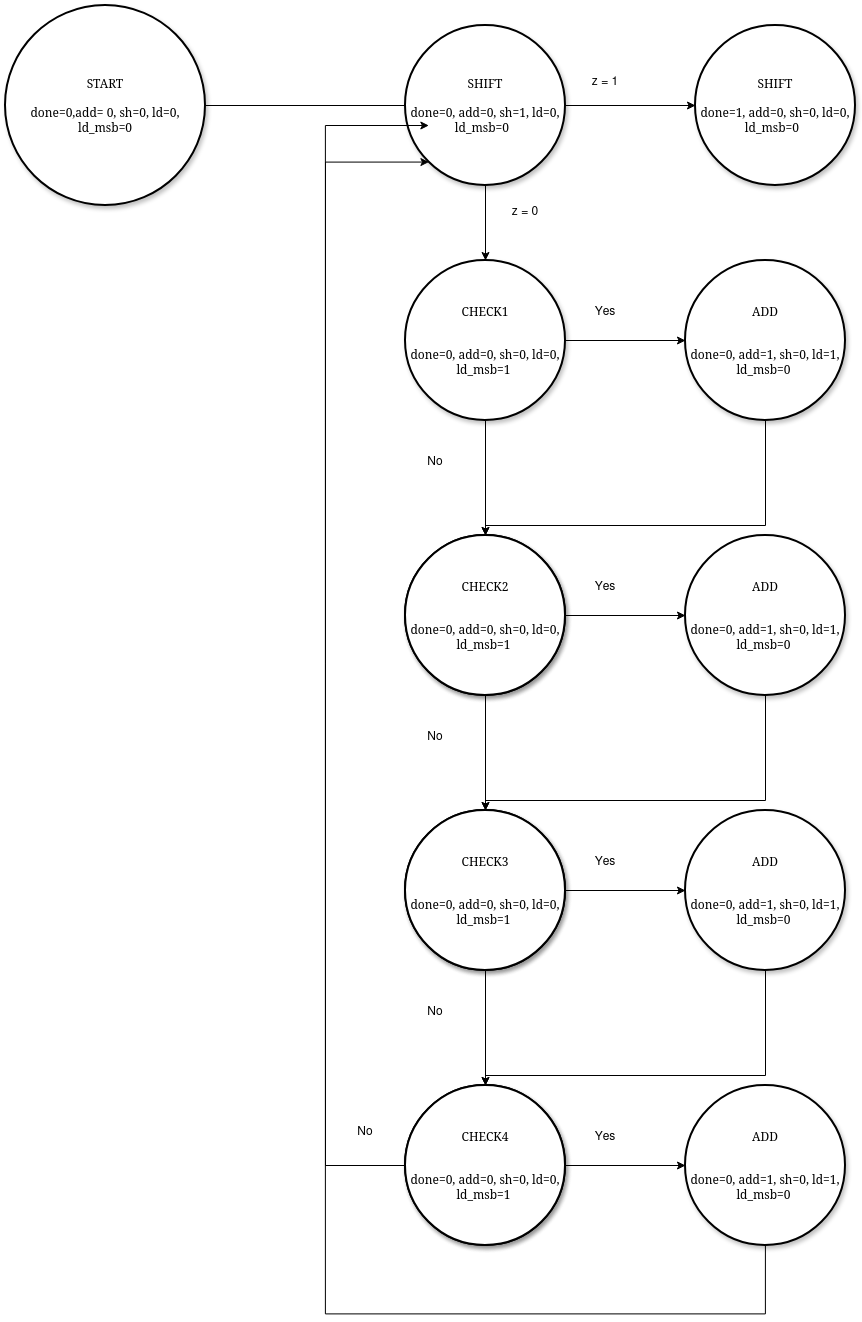

The diagram above was exported from draw.io. Its source (the exported page's mxGraphModel, read from the mxfile embedded in the PNG):
<mxGraphModel dx="2109" dy="422" grid="1" gridSize="10" guides="1" tooltips="1" connect="1" arrows="1" fold="1" page="1" pageScale="1" pageWidth="1100" pageHeight="850" background="none" math="0" shadow="0">
  <root>
    <mxCell id="0" />
    <mxCell id="1" parent="0" />
    <mxCell id="anc7R1kOg-TK5zcBBhdW-1" parent="1" style="ellipse;whiteSpace=wrap;html=1;rounded=1;shadow=1;comic=0;labelBackgroundColor=none;strokeWidth=2;fontFamily=Verdana;fontSize=12;align=center;" value="&lt;div&gt;START&lt;/div&gt;&lt;div&gt;&lt;br&gt;&lt;/div&gt;&lt;div&gt;done=0,add= 0, sh=0, ld=0, ld_msb=0&lt;/div&gt;" vertex="1">
      <mxGeometry height="200" width="200" x="30" y="940" as="geometry" />
    </mxCell>
    <mxCell id="anc7R1kOg-TK5zcBBhdW-5" edge="1" parent="1" source="anc7R1kOg-TK5zcBBhdW-1" style="edgeStyle=orthogonalEdgeStyle;rounded=0;orthogonalLoop=1;jettySize=auto;html=1;exitX=1;exitY=0.5;exitDx=0;exitDy=0;" target="anc7R1kOg-TK5zcBBhdW-4" value="">
      <mxGeometry relative="1" as="geometry" />
    </mxCell>
    <mxCell id="anc7R1kOg-TK5zcBBhdW-48" edge="1" parent="1" source="anc7R1kOg-TK5zcBBhdW-2" style="edgeStyle=orthogonalEdgeStyle;rounded=0;orthogonalLoop=1;jettySize=auto;html=1;" target="anc7R1kOg-TK5zcBBhdW-47" value="">
      <mxGeometry relative="1" as="geometry" />
    </mxCell>
    <mxCell id="anc7R1kOg-TK5zcBBhdW-2" parent="1" style="ellipse;whiteSpace=wrap;html=1;fontFamily=Verdana;rounded=1;shadow=1;comic=0;labelBackgroundColor=none;strokeWidth=2;" value="&lt;div&gt;SHIFT&lt;/div&gt;&lt;div&gt;&lt;br&gt;&lt;/div&gt;&lt;div&gt;done=0, add=0, sh=1, ld=0, ld_msb=0&amp;nbsp;&amp;nbsp;&lt;/div&gt;" vertex="1">
      <mxGeometry height="160" width="160" x="430" y="960" as="geometry" />
    </mxCell>
    <mxCell id="anc7R1kOg-TK5zcBBhdW-7" edge="1" parent="1" source="anc7R1kOg-TK5zcBBhdW-4" style="edgeStyle=orthogonalEdgeStyle;rounded=0;orthogonalLoop=1;jettySize=auto;html=1;" target="anc7R1kOg-TK5zcBBhdW-6" value="">
      <mxGeometry relative="1" as="geometry" />
    </mxCell>
    <mxCell id="anc7R1kOg-TK5zcBBhdW-10" edge="1" parent="1" source="anc7R1kOg-TK5zcBBhdW-4" style="edgeStyle=orthogonalEdgeStyle;rounded=0;orthogonalLoop=1;jettySize=auto;html=1;" target="anc7R1kOg-TK5zcBBhdW-8" value="">
      <mxGeometry relative="1" as="geometry" />
    </mxCell>
    <mxCell id="anc7R1kOg-TK5zcBBhdW-4" parent="1" style="ellipse;whiteSpace=wrap;html=1;fontFamily=Verdana;rounded=1;shadow=1;comic=0;labelBackgroundColor=none;strokeWidth=2;" value="&lt;div&gt;CHECK1&lt;/div&gt;&lt;div&gt;&lt;br&gt;&lt;/div&gt;&lt;div&gt;&lt;br&gt;&lt;/div&gt;done=0, add=0, sh=0, ld=0, ld_msb=1&amp;nbsp;" vertex="1">
      <mxGeometry height="160" width="160" x="430" y="1195" as="geometry" />
    </mxCell>
    <mxCell id="anc7R1kOg-TK5zcBBhdW-9" edge="1" parent="1" source="anc7R1kOg-TK5zcBBhdW-6" style="edgeStyle=orthogonalEdgeStyle;rounded=0;orthogonalLoop=1;jettySize=auto;html=1;" target="anc7R1kOg-TK5zcBBhdW-8" value="">
      <mxGeometry relative="1" as="geometry">
        <Array as="points">
          <mxPoint x="790" y="1460" />
          <mxPoint x="510" y="1460" />
        </Array>
      </mxGeometry>
    </mxCell>
    <mxCell id="anc7R1kOg-TK5zcBBhdW-6" parent="1" style="ellipse;whiteSpace=wrap;html=1;fontFamily=Verdana;rounded=1;shadow=1;comic=0;labelBackgroundColor=none;strokeWidth=2;" value="&lt;div&gt;ADD&lt;/div&gt;&lt;div&gt;&lt;br&gt;&lt;/div&gt;&lt;div&gt;&lt;br&gt;&lt;/div&gt;done=0, add=1, sh=0, ld=1, ld_msb=0&amp;nbsp;" vertex="1">
      <mxGeometry height="160" width="160" x="710" y="1195" as="geometry" />
    </mxCell>
    <mxCell id="anc7R1kOg-TK5zcBBhdW-8" parent="1" style="ellipse;whiteSpace=wrap;html=1;fontFamily=Verdana;rounded=1;shadow=1;comic=0;labelBackgroundColor=none;strokeWidth=2;" value="&lt;div&gt;ADD&lt;/div&gt;&lt;div&gt;&lt;br&gt;&lt;/div&gt;&lt;div&gt;&lt;br&gt;&lt;/div&gt;done=0, add=1, sh=0, ld=0, ld_msb=0&amp;nbsp;" vertex="1">
      <mxGeometry height="160" width="160" x="430" y="1470" as="geometry" />
    </mxCell>
    <mxCell id="anc7R1kOg-TK5zcBBhdW-11" parent="1" style="text;html=1;whiteSpace=wrap;strokeColor=none;fillColor=none;align=center;verticalAlign=middle;rounded=0;" value="Yes" vertex="1">
      <mxGeometry height="30" width="60" x="600" y="1230" as="geometry" />
    </mxCell>
    <mxCell id="anc7R1kOg-TK5zcBBhdW-12" parent="1" style="text;html=1;whiteSpace=wrap;strokeColor=none;fillColor=none;align=center;verticalAlign=middle;rounded=0;" value="No" vertex="1">
      <mxGeometry height="30" width="60" x="430" y="1380" as="geometry" />
    </mxCell>
    <mxCell id="anc7R1kOg-TK5zcBBhdW-21" edge="1" parent="1" source="anc7R1kOg-TK5zcBBhdW-23" style="edgeStyle=orthogonalEdgeStyle;rounded=0;orthogonalLoop=1;jettySize=auto;html=1;" target="anc7R1kOg-TK5zcBBhdW-25" value="">
      <mxGeometry relative="1" as="geometry" />
    </mxCell>
    <mxCell id="anc7R1kOg-TK5zcBBhdW-22" edge="1" parent="1" source="anc7R1kOg-TK5zcBBhdW-23" style="edgeStyle=orthogonalEdgeStyle;rounded=0;orthogonalLoop=1;jettySize=auto;html=1;" target="anc7R1kOg-TK5zcBBhdW-26" value="">
      <mxGeometry relative="1" as="geometry" />
    </mxCell>
    <mxCell id="anc7R1kOg-TK5zcBBhdW-23" parent="1" style="ellipse;whiteSpace=wrap;html=1;fontFamily=Verdana;rounded=1;shadow=1;comic=0;labelBackgroundColor=none;strokeWidth=2;" value="&lt;div&gt;CHECK2&lt;/div&gt;&lt;div&gt;&lt;br&gt;&lt;/div&gt;&lt;div&gt;&lt;br&gt;&lt;/div&gt;done=0, add=0, sh=0, ld=0, ld_msb=1&amp;nbsp;" vertex="1">
      <mxGeometry height="160" width="160" x="430" y="1470" as="geometry" />
    </mxCell>
    <mxCell id="anc7R1kOg-TK5zcBBhdW-24" edge="1" parent="1" source="anc7R1kOg-TK5zcBBhdW-25" style="edgeStyle=orthogonalEdgeStyle;rounded=0;orthogonalLoop=1;jettySize=auto;html=1;" target="anc7R1kOg-TK5zcBBhdW-26" value="">
      <mxGeometry relative="1" as="geometry">
        <Array as="points">
          <mxPoint x="790" y="1735" />
          <mxPoint x="510" y="1735" />
        </Array>
      </mxGeometry>
    </mxCell>
    <mxCell id="anc7R1kOg-TK5zcBBhdW-25" parent="1" style="ellipse;whiteSpace=wrap;html=1;fontFamily=Verdana;rounded=1;shadow=1;comic=0;labelBackgroundColor=none;strokeWidth=2;" value="&lt;div&gt;ADD&lt;/div&gt;&lt;div&gt;&lt;br&gt;&lt;/div&gt;&lt;div&gt;&lt;br&gt;&lt;/div&gt;done=0, add=1, sh=0, ld=1, ld_msb=0&amp;nbsp;" vertex="1">
      <mxGeometry height="160" width="160" x="710" y="1470" as="geometry" />
    </mxCell>
    <mxCell id="anc7R1kOg-TK5zcBBhdW-26" parent="1" style="ellipse;whiteSpace=wrap;html=1;fontFamily=Verdana;rounded=1;shadow=1;comic=0;labelBackgroundColor=none;strokeWidth=2;" value="&lt;div&gt;ADD&lt;/div&gt;&lt;div&gt;&lt;br&gt;&lt;/div&gt;&lt;div&gt;&lt;br&gt;&lt;/div&gt;done=0, add=1, sh=0, ld=0, ld_msb=0&amp;nbsp;" vertex="1">
      <mxGeometry height="160" width="160" x="430" y="1745" as="geometry" />
    </mxCell>
    <mxCell id="anc7R1kOg-TK5zcBBhdW-27" parent="1" style="text;html=1;whiteSpace=wrap;strokeColor=none;fillColor=none;align=center;verticalAlign=middle;rounded=0;" value="Yes" vertex="1">
      <mxGeometry height="30" width="60" x="600" y="1505" as="geometry" />
    </mxCell>
    <mxCell id="anc7R1kOg-TK5zcBBhdW-28" parent="1" style="text;html=1;whiteSpace=wrap;strokeColor=none;fillColor=none;align=center;verticalAlign=middle;rounded=0;" value="No" vertex="1">
      <mxGeometry height="30" width="60" x="430" y="1655" as="geometry" />
    </mxCell>
    <mxCell id="anc7R1kOg-TK5zcBBhdW-29" edge="1" parent="1" source="anc7R1kOg-TK5zcBBhdW-31" style="edgeStyle=orthogonalEdgeStyle;rounded=0;orthogonalLoop=1;jettySize=auto;html=1;" target="anc7R1kOg-TK5zcBBhdW-33" value="">
      <mxGeometry relative="1" as="geometry" />
    </mxCell>
    <mxCell id="anc7R1kOg-TK5zcBBhdW-30" edge="1" parent="1" source="anc7R1kOg-TK5zcBBhdW-31" style="edgeStyle=orthogonalEdgeStyle;rounded=0;orthogonalLoop=1;jettySize=auto;html=1;" target="anc7R1kOg-TK5zcBBhdW-34" value="">
      <mxGeometry relative="1" as="geometry" />
    </mxCell>
    <mxCell id="anc7R1kOg-TK5zcBBhdW-31" parent="1" style="ellipse;whiteSpace=wrap;html=1;fontFamily=Verdana;rounded=1;shadow=1;comic=0;labelBackgroundColor=none;strokeWidth=2;" value="&lt;div&gt;CHECK3&lt;/div&gt;&lt;div&gt;&lt;br&gt;&lt;/div&gt;&lt;div&gt;&lt;br&gt;&lt;/div&gt;done=0, add=0, sh=0, ld=0, ld_msb=1&amp;nbsp;" vertex="1">
      <mxGeometry height="160" width="160" x="430" y="1745" as="geometry" />
    </mxCell>
    <mxCell id="anc7R1kOg-TK5zcBBhdW-32" edge="1" parent="1" source="anc7R1kOg-TK5zcBBhdW-33" style="edgeStyle=orthogonalEdgeStyle;rounded=0;orthogonalLoop=1;jettySize=auto;html=1;" target="anc7R1kOg-TK5zcBBhdW-34" value="">
      <mxGeometry relative="1" as="geometry">
        <Array as="points">
          <mxPoint x="790" y="2010" />
          <mxPoint x="510" y="2010" />
        </Array>
      </mxGeometry>
    </mxCell>
    <mxCell id="anc7R1kOg-TK5zcBBhdW-33" parent="1" style="ellipse;whiteSpace=wrap;html=1;fontFamily=Verdana;rounded=1;shadow=1;comic=0;labelBackgroundColor=none;strokeWidth=2;" value="&lt;div&gt;ADD&lt;/div&gt;&lt;div&gt;&lt;br&gt;&lt;/div&gt;&lt;div&gt;&lt;br&gt;&lt;/div&gt;done=0, add=1, sh=0, ld=1, ld_msb=0&amp;nbsp;" vertex="1">
      <mxGeometry height="160" width="160" x="710" y="1745" as="geometry" />
    </mxCell>
    <mxCell id="anc7R1kOg-TK5zcBBhdW-34" parent="1" style="ellipse;whiteSpace=wrap;html=1;fontFamily=Verdana;rounded=1;shadow=1;comic=0;labelBackgroundColor=none;strokeWidth=2;" value="&lt;div&gt;ADD&lt;/div&gt;&lt;div&gt;&lt;br&gt;&lt;/div&gt;&lt;div&gt;&lt;br&gt;&lt;/div&gt;done=0, add=1, sh=0, ld=0, ld_msb=0&amp;nbsp;" vertex="1">
      <mxGeometry height="160" width="160" x="430" y="2020" as="geometry" />
    </mxCell>
    <mxCell id="anc7R1kOg-TK5zcBBhdW-35" parent="1" style="text;html=1;whiteSpace=wrap;strokeColor=none;fillColor=none;align=center;verticalAlign=middle;rounded=0;" value="Yes" vertex="1">
      <mxGeometry height="30" width="60" x="600" y="1780" as="geometry" />
    </mxCell>
    <mxCell id="anc7R1kOg-TK5zcBBhdW-36" parent="1" style="text;html=1;whiteSpace=wrap;strokeColor=none;fillColor=none;align=center;verticalAlign=middle;rounded=0;" value="No" vertex="1">
      <mxGeometry height="30" width="60" x="430" y="1930" as="geometry" />
    </mxCell>
    <mxCell id="anc7R1kOg-TK5zcBBhdW-37" edge="1" parent="1" source="anc7R1kOg-TK5zcBBhdW-39" style="edgeStyle=orthogonalEdgeStyle;rounded=0;orthogonalLoop=1;jettySize=auto;html=1;" target="anc7R1kOg-TK5zcBBhdW-41" value="">
      <mxGeometry relative="1" as="geometry" />
    </mxCell>
    <mxCell id="anc7R1kOg-TK5zcBBhdW-38" edge="1" parent="1" source="anc7R1kOg-TK5zcBBhdW-39" style="edgeStyle=orthogonalEdgeStyle;rounded=0;orthogonalLoop=1;jettySize=auto;html=1;entryX=0;entryY=1;entryDx=0;entryDy=0;" target="anc7R1kOg-TK5zcBBhdW-2" value="">
      <mxGeometry relative="1" as="geometry">
        <Array as="points">
          <mxPoint x="350" y="2100" />
          <mxPoint x="350" y="1096" />
        </Array>
        <mxPoint x="510" y="2295" as="targetPoint" />
      </mxGeometry>
    </mxCell>
    <mxCell id="anc7R1kOg-TK5zcBBhdW-39" parent="1" style="ellipse;whiteSpace=wrap;html=1;fontFamily=Verdana;rounded=1;shadow=1;comic=0;labelBackgroundColor=none;strokeWidth=2;" value="&lt;div&gt;CHECK4&lt;/div&gt;&lt;div&gt;&lt;br&gt;&lt;/div&gt;&lt;div&gt;&lt;br&gt;&lt;/div&gt;done=0, add=0, sh=0, ld=0, ld_msb=1&amp;nbsp;" vertex="1">
      <mxGeometry height="160" width="160" x="430" y="2020" as="geometry" />
    </mxCell>
    <mxCell id="anc7R1kOg-TK5zcBBhdW-40" edge="1" parent="1" style="edgeStyle=orthogonalEdgeStyle;rounded=0;orthogonalLoop=1;jettySize=auto;html=1;entryX=0;entryY=1;entryDx=0;entryDy=0;" value="">
      <mxGeometry relative="1" as="geometry">
        <Array as="points">
          <mxPoint x="789.92" y="2248.43" />
          <mxPoint x="349.92" y="2248.43" />
          <mxPoint x="349.92" y="1060.43" />
        </Array>
        <mxPoint x="789.92" y="2143.43" as="sourcePoint" />
        <mxPoint x="453.3514575050762" y="1059.9985424949239" as="targetPoint" />
      </mxGeometry>
    </mxCell>
    <mxCell id="anc7R1kOg-TK5zcBBhdW-41" parent="1" style="ellipse;whiteSpace=wrap;html=1;fontFamily=Verdana;rounded=1;shadow=1;comic=0;labelBackgroundColor=none;strokeWidth=2;" value="&lt;div&gt;ADD&lt;/div&gt;&lt;div&gt;&lt;br&gt;&lt;/div&gt;&lt;div&gt;&lt;br&gt;&lt;/div&gt;done=0, add=1, sh=0, ld=1, ld_msb=0&amp;nbsp;" vertex="1">
      <mxGeometry height="160" width="160" x="710" y="2020" as="geometry" />
    </mxCell>
    <mxCell id="anc7R1kOg-TK5zcBBhdW-43" parent="1" style="text;html=1;whiteSpace=wrap;strokeColor=none;fillColor=none;align=center;verticalAlign=middle;rounded=0;" value="Yes" vertex="1">
      <mxGeometry height="30" width="60" x="600" y="2055" as="geometry" />
    </mxCell>
    <mxCell id="anc7R1kOg-TK5zcBBhdW-44" parent="1" style="text;html=1;whiteSpace=wrap;strokeColor=none;fillColor=none;align=center;verticalAlign=middle;rounded=0;" value="No" vertex="1">
      <mxGeometry height="30" width="60" x="360" y="2050" as="geometry" />
    </mxCell>
    <mxCell id="anc7R1kOg-TK5zcBBhdW-46" parent="1" style="text;html=1;whiteSpace=wrap;strokeColor=none;fillColor=none;align=center;verticalAlign=middle;rounded=0;" value="z = 0" vertex="1">
      <mxGeometry height="30" width="60" x="520" y="1130" as="geometry" />
    </mxCell>
    <mxCell id="anc7R1kOg-TK5zcBBhdW-47" parent="1" style="ellipse;whiteSpace=wrap;html=1;fontFamily=Verdana;rounded=1;shadow=1;comic=0;labelBackgroundColor=none;strokeWidth=2;" value="&lt;div&gt;SHIFT&lt;/div&gt;&lt;div&gt;&lt;br&gt;&lt;/div&gt;&lt;div&gt;done=1, add=0, sh=0, ld=0, ld_msb=0&amp;nbsp;&amp;nbsp;&lt;/div&gt;" vertex="1">
      <mxGeometry height="160" width="160" x="720" y="960" as="geometry" />
    </mxCell>
    <mxCell id="anc7R1kOg-TK5zcBBhdW-49" parent="1" style="text;html=1;whiteSpace=wrap;strokeColor=none;fillColor=none;align=center;verticalAlign=middle;rounded=0;" value="z = 1" vertex="1">
      <mxGeometry height="30" width="60" x="600" y="1000" as="geometry" />
    </mxCell>
  </root>
</mxGraphModel>